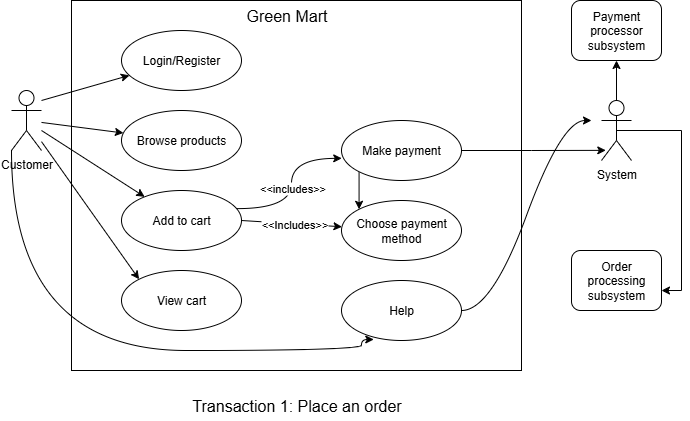

The diagram above was exported from draw.io. Its source (the exported page's mxGraphModel, read from the mxfile embedded in the PNG):
<mxGraphModel dx="1042" dy="574" grid="1" gridSize="10" guides="1" tooltips="1" connect="1" arrows="1" fold="1" page="1" pageScale="1" pageWidth="850" pageHeight="1100" math="0" shadow="0" adaptiveColors="simple">
  <root>
    <mxCell id="0" />
    <mxCell id="1" parent="0" />
    <mxCell id="FqK43HeaAFkaqYlasex6-2" value="" style="rounded=0;whiteSpace=wrap;html=1;labelBackgroundColor=none;" vertex="1" parent="1">
      <mxGeometry x="160" y="190" width="450" height="370" as="geometry" />
    </mxCell>
    <mxCell id="cHPuHkYCqIxk2l2R4RkD-1" value="Customer" style="shape=umlActor;verticalLabelPosition=bottom;verticalAlign=top;html=1;labelBackgroundColor=none;" parent="1" vertex="1">
      <mxGeometry x="100" y="280" width="30" height="60" as="geometry" />
    </mxCell>
    <mxCell id="FqK43HeaAFkaqYlasex6-3" value="Login/Register" style="ellipse;whiteSpace=wrap;html=1;labelBackgroundColor=none;" vertex="1" parent="1">
      <mxGeometry x="210" y="220" width="120" height="60" as="geometry" />
    </mxCell>
    <mxCell id="FqK43HeaAFkaqYlasex6-6" value="Browse products" style="ellipse;whiteSpace=wrap;html=1;labelBackgroundColor=none;" vertex="1" parent="1">
      <mxGeometry x="210" y="300" width="120" height="60" as="geometry" />
    </mxCell>
    <mxCell id="FqK43HeaAFkaqYlasex6-29" style="rounded=0;orthogonalLoop=1;jettySize=auto;html=1;exitX=1;exitY=0.5;exitDx=0;exitDy=0;" edge="1" parent="1" source="FqK43HeaAFkaqYlasex6-7" target="FqK43HeaAFkaqYlasex6-11">
      <mxGeometry relative="1" as="geometry" />
    </mxCell>
    <mxCell id="FqK43HeaAFkaqYlasex6-40" value="&amp;lt;&amp;lt;Includes&amp;gt;&amp;gt;" style="edgeLabel;html=1;align=center;verticalAlign=middle;resizable=0;points=[];" vertex="1" connectable="0" parent="FqK43HeaAFkaqYlasex6-29">
      <mxGeometry x="0.0545" relative="1" as="geometry">
        <mxPoint as="offset" />
      </mxGeometry>
    </mxCell>
    <mxCell id="FqK43HeaAFkaqYlasex6-7" value="Add to cart" style="ellipse;whiteSpace=wrap;html=1;labelBackgroundColor=none;" vertex="1" parent="1">
      <mxGeometry x="210" y="380" width="120" height="60" as="geometry" />
    </mxCell>
    <mxCell id="FqK43HeaAFkaqYlasex6-8" value="View cart" style="ellipse;whiteSpace=wrap;html=1;labelBackgroundColor=none;" vertex="1" parent="1">
      <mxGeometry x="210" y="460" width="120" height="60" as="geometry" />
    </mxCell>
    <mxCell id="FqK43HeaAFkaqYlasex6-30" style="edgeStyle=orthogonalEdgeStyle;rounded=0;orthogonalLoop=1;jettySize=auto;html=1;exitX=0;exitY=1;exitDx=0;exitDy=0;entryX=0;entryY=0;entryDx=0;entryDy=0;" edge="1" parent="1" source="FqK43HeaAFkaqYlasex6-10" target="FqK43HeaAFkaqYlasex6-11">
      <mxGeometry relative="1" as="geometry" />
    </mxCell>
    <mxCell id="FqK43HeaAFkaqYlasex6-10" value="Make payment" style="ellipse;whiteSpace=wrap;html=1;labelBackgroundColor=none;" vertex="1" parent="1">
      <mxGeometry x="430" y="310" width="120" height="60" as="geometry" />
    </mxCell>
    <mxCell id="FqK43HeaAFkaqYlasex6-11" value="Choose payment method" style="ellipse;whiteSpace=wrap;html=1;labelBackgroundColor=none;" vertex="1" parent="1">
      <mxGeometry x="430" y="390" width="120" height="60" as="geometry" />
    </mxCell>
    <mxCell id="FqK43HeaAFkaqYlasex6-37" style="edgeStyle=entityRelationEdgeStyle;rounded=0;orthogonalLoop=1;jettySize=auto;html=1;exitX=1;exitY=0.5;exitDx=0;exitDy=0;strokeColor=default;curved=1;" edge="1" parent="1" source="FqK43HeaAFkaqYlasex6-12">
      <mxGeometry relative="1" as="geometry">
        <mxPoint x="680" y="310" as="targetPoint" />
      </mxGeometry>
    </mxCell>
    <mxCell id="FqK43HeaAFkaqYlasex6-12" value="Help" style="ellipse;whiteSpace=wrap;html=1;labelBackgroundColor=none;" vertex="1" parent="1">
      <mxGeometry x="430" y="470" width="120" height="60" as="geometry" />
    </mxCell>
    <mxCell id="FqK43HeaAFkaqYlasex6-32" style="edgeStyle=orthogonalEdgeStyle;rounded=0;orthogonalLoop=1;jettySize=auto;html=1;exitX=0.5;exitY=0;exitDx=0;exitDy=0;exitPerimeter=0;" edge="1" parent="1" source="FqK43HeaAFkaqYlasex6-13" target="FqK43HeaAFkaqYlasex6-14">
      <mxGeometry relative="1" as="geometry" />
    </mxCell>
    <mxCell id="FqK43HeaAFkaqYlasex6-13" value="System" style="shape=umlActor;verticalLabelPosition=bottom;verticalAlign=top;html=1;labelBackgroundColor=none;" vertex="1" parent="1">
      <mxGeometry x="690" y="290" width="30" height="60" as="geometry" />
    </mxCell>
    <mxCell id="FqK43HeaAFkaqYlasex6-14" value="Payment processor subsystem" style="rounded=1;whiteSpace=wrap;html=1;labelBackgroundColor=none;" vertex="1" parent="1">
      <mxGeometry x="660" y="190" width="90" height="60" as="geometry" />
    </mxCell>
    <mxCell id="FqK43HeaAFkaqYlasex6-20" value="" style="endArrow=classic;html=1;rounded=0;" edge="1" parent="1" target="FqK43HeaAFkaqYlasex6-3">
      <mxGeometry width="50" height="50" relative="1" as="geometry">
        <mxPoint x="130" y="290" as="sourcePoint" />
        <mxPoint x="180" y="240" as="targetPoint" />
      </mxGeometry>
    </mxCell>
    <mxCell id="FqK43HeaAFkaqYlasex6-21" value="" style="endArrow=classic;html=1;rounded=0;" edge="1" parent="1" source="cHPuHkYCqIxk2l2R4RkD-1" target="FqK43HeaAFkaqYlasex6-6">
      <mxGeometry width="50" height="50" relative="1" as="geometry">
        <mxPoint x="122.36" y="322.68" as="sourcePoint" />
        <mxPoint x="210.36" y="297.68" as="targetPoint" />
      </mxGeometry>
    </mxCell>
    <mxCell id="FqK43HeaAFkaqYlasex6-24" value="" style="endArrow=classic;html=1;rounded=0;entryX=0;entryY=0;entryDx=0;entryDy=0;" edge="1" parent="1" source="cHPuHkYCqIxk2l2R4RkD-1" target="FqK43HeaAFkaqYlasex6-8">
      <mxGeometry width="50" height="50" relative="1" as="geometry">
        <mxPoint x="130" y="405.35" as="sourcePoint" />
        <mxPoint x="218" y="380.35" as="targetPoint" />
      </mxGeometry>
    </mxCell>
    <mxCell id="FqK43HeaAFkaqYlasex6-25" value="" style="endArrow=classic;html=1;rounded=0;" edge="1" parent="1" target="FqK43HeaAFkaqYlasex6-7">
      <mxGeometry width="50" height="50" relative="1" as="geometry">
        <mxPoint x="130" y="320" as="sourcePoint" />
        <mxPoint x="160" y="440" as="targetPoint" />
      </mxGeometry>
    </mxCell>
    <mxCell id="FqK43HeaAFkaqYlasex6-28" style="edgeStyle=orthogonalEdgeStyle;rounded=0;orthogonalLoop=1;jettySize=auto;html=1;exitX=0.964;exitY=0.302;exitDx=0;exitDy=0;entryX=0.002;entryY=0.631;entryDx=0;entryDy=0;entryPerimeter=0;curved=1;exitPerimeter=0;" edge="1" parent="1" source="FqK43HeaAFkaqYlasex6-7" target="FqK43HeaAFkaqYlasex6-10">
      <mxGeometry relative="1" as="geometry" />
    </mxCell>
    <mxCell id="FqK43HeaAFkaqYlasex6-39" value="&amp;lt;&amp;lt;includes&amp;gt;&amp;gt;" style="edgeLabel;html=1;align=center;verticalAlign=middle;resizable=0;points=[];" vertex="1" connectable="0" parent="FqK43HeaAFkaqYlasex6-28">
      <mxGeometry x="-0.0364" relative="1" as="geometry">
        <mxPoint as="offset" />
      </mxGeometry>
    </mxCell>
    <mxCell id="FqK43HeaAFkaqYlasex6-31" style="edgeStyle=orthogonalEdgeStyle;rounded=0;orthogonalLoop=1;jettySize=auto;html=1;exitX=1;exitY=0.5;exitDx=0;exitDy=0;entryX=0.143;entryY=0.831;entryDx=0;entryDy=0;entryPerimeter=0;" edge="1" parent="1" source="FqK43HeaAFkaqYlasex6-10" target="FqK43HeaAFkaqYlasex6-13">
      <mxGeometry relative="1" as="geometry" />
    </mxCell>
    <mxCell id="FqK43HeaAFkaqYlasex6-34" value="Order processing subsystem" style="rounded=1;whiteSpace=wrap;html=1;labelBackgroundColor=none;" vertex="1" parent="1">
      <mxGeometry x="660" y="440" width="90" height="60" as="geometry" />
    </mxCell>
    <mxCell id="FqK43HeaAFkaqYlasex6-36" style="edgeStyle=orthogonalEdgeStyle;rounded=0;orthogonalLoop=1;jettySize=auto;html=1;exitX=0.5;exitY=0.5;exitDx=0;exitDy=0;exitPerimeter=0;entryX=1;entryY=0.667;entryDx=0;entryDy=0;entryPerimeter=0;" edge="1" parent="1" source="FqK43HeaAFkaqYlasex6-13" target="FqK43HeaAFkaqYlasex6-34">
      <mxGeometry relative="1" as="geometry">
        <Array as="points">
          <mxPoint x="770" y="320" />
          <mxPoint x="770" y="480" />
        </Array>
      </mxGeometry>
    </mxCell>
    <mxCell id="FqK43HeaAFkaqYlasex6-43" style="edgeStyle=orthogonalEdgeStyle;rounded=0;orthogonalLoop=1;jettySize=auto;html=1;exitX=0;exitY=1;exitDx=0;exitDy=0;exitPerimeter=0;entryX=0.269;entryY=0.983;entryDx=0;entryDy=0;entryPerimeter=0;curved=1;" edge="1" parent="1" source="cHPuHkYCqIxk2l2R4RkD-1" target="FqK43HeaAFkaqYlasex6-12">
      <mxGeometry relative="1" as="geometry">
        <Array as="points">
          <mxPoint x="100" y="540" />
          <mxPoint x="450" y="540" />
          <mxPoint x="450" y="529" />
        </Array>
      </mxGeometry>
    </mxCell>
    <mxCell id="FqK43HeaAFkaqYlasex6-44" value="&lt;font style=&quot;font-size: 16px;&quot;&gt;Green Mart&lt;/font&gt;" style="text;html=1;align=center;verticalAlign=middle;resizable=0;points=[];autosize=1;strokeColor=none;fillColor=none;" vertex="1" parent="1">
      <mxGeometry x="325" y="190" width="100" height="30" as="geometry" />
    </mxCell>
    <mxCell id="FqK43HeaAFkaqYlasex6-45" value="&lt;span style=&quot;font-size: 16px;&quot;&gt;Transaction 1: Place an order&lt;/span&gt;" style="text;html=1;align=center;verticalAlign=middle;resizable=0;points=[];autosize=1;strokeColor=none;fillColor=none;" vertex="1" parent="1">
      <mxGeometry x="270" y="580" width="230" height="30" as="geometry" />
    </mxCell>
  </root>
</mxGraphModel>